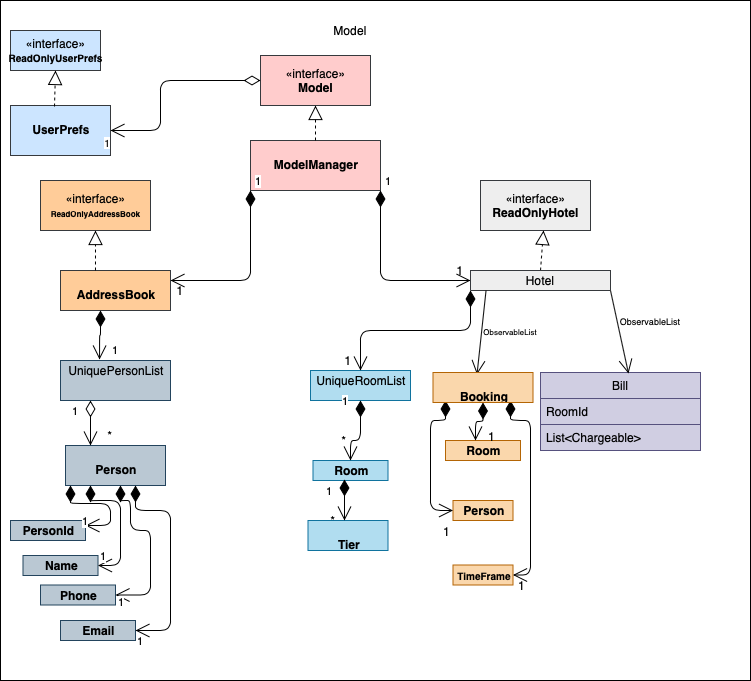

The diagram above was exported from draw.io. Its source (the exported page's mxGraphModel, read from the mxfile embedded in the PNG):
<mxGraphModel dx="946" dy="662" grid="1" gridSize="10" guides="1" tooltips="1" connect="1" arrows="1" fold="1" page="1" pageScale="1" pageWidth="827" pageHeight="1169" math="0" shadow="0">
  <root>
    <mxCell id="0" />
    <mxCell id="1" parent="0" />
    <mxCell id="_DZ1H0iozAP78MIIdojo-2" value="" style="rounded=0;whiteSpace=wrap;html=1;" parent="1" vertex="1">
      <mxGeometry x="70" y="10" width="750" height="680" as="geometry" />
    </mxCell>
    <mxCell id="_DZ1H0iozAP78MIIdojo-3" value="Model" style="text;html=1;strokeColor=none;fillColor=none;align=center;verticalAlign=middle;whiteSpace=wrap;rounded=0;" parent="1" vertex="1">
      <mxGeometry x="400" y="30" width="40" height="20" as="geometry" />
    </mxCell>
    <mxCell id="_DZ1H0iozAP78MIIdojo-4" value="«interface»&lt;br&gt;&lt;b&gt;Model&lt;/b&gt;" style="html=1;fillColor=#ffcccc;strokeColor=#36393d;" parent="1" vertex="1">
      <mxGeometry x="330" y="65" width="110" height="50" as="geometry" />
    </mxCell>
    <mxCell id="_DZ1H0iozAP78MIIdojo-5" value="&lt;p style=&quot;margin: 0px ; margin-top: 4px ; text-align: center&quot;&gt;&lt;br&gt;&lt;b&gt;ModelManager&lt;/b&gt;&lt;/p&gt;" style="verticalAlign=top;align=left;overflow=fill;fontSize=12;fontFamily=Helvetica;html=1;fillColor=#ffcccc;strokeColor=#36393d;" parent="1" vertex="1">
      <mxGeometry x="320" y="150" width="130" height="50" as="geometry" />
    </mxCell>
    <mxCell id="_DZ1H0iozAP78MIIdojo-6" value="" style="endArrow=block;dashed=1;endFill=0;endSize=12;html=1;entryX=0.5;entryY=1;entryDx=0;entryDy=0;exitX=0.5;exitY=0;exitDx=0;exitDy=0;" parent="1" target="_DZ1H0iozAP78MIIdojo-4" edge="1" source="_DZ1H0iozAP78MIIdojo-5">
      <mxGeometry width="160" relative="1" as="geometry">
        <mxPoint x="570" y="140" as="sourcePoint" />
        <mxPoint x="730" y="140" as="targetPoint" />
      </mxGeometry>
    </mxCell>
    <mxCell id="_DZ1H0iozAP78MIIdojo-7" value="&lt;p style=&quot;margin: 0px ; margin-top: 4px ; text-align: center&quot;&gt;&lt;br&gt;&lt;b&gt;AddressBook&lt;/b&gt;&lt;/p&gt;" style="verticalAlign=top;align=left;overflow=fill;fontSize=12;fontFamily=Helvetica;html=1;fillColor=#ffcc99;strokeColor=#36393d;" parent="1" vertex="1">
      <mxGeometry x="130" y="280" width="110" height="40" as="geometry" />
    </mxCell>
    <mxCell id="_DZ1H0iozAP78MIIdojo-19" value="«interface»&lt;br&gt;&lt;b&gt;&lt;font style=&quot;font-size: 8px&quot;&gt;ReadOnlyAddressBook&lt;/font&gt;&lt;/b&gt;" style="html=1;fillColor=#ffcc99;strokeColor=#36393d;" parent="1" vertex="1">
      <mxGeometry x="110" y="190" width="110" height="50" as="geometry" />
    </mxCell>
    <mxCell id="_DZ1H0iozAP78MIIdojo-20" value="«interface»&lt;br&gt;&lt;b&gt;ReadOnlyHotel&lt;/b&gt;" style="html=1;fillColor=#eeeeee;strokeColor=#36393d;" parent="1" vertex="1">
      <mxGeometry x="550" y="190" width="110" height="50" as="geometry" />
    </mxCell>
    <mxCell id="_DZ1H0iozAP78MIIdojo-23" value="&lt;p style=&quot;margin: 0px ; margin-top: 4px ; text-align: center&quot;&gt;&lt;br&gt;&lt;b&gt;UserPrefs&lt;/b&gt;&lt;/p&gt;" style="verticalAlign=top;align=left;overflow=fill;fontSize=12;fontFamily=Helvetica;html=1;fillColor=#cce5ff;strokeColor=#36393d;" parent="1" vertex="1">
      <mxGeometry x="80" y="115" width="100" height="50" as="geometry" />
    </mxCell>
    <mxCell id="_DZ1H0iozAP78MIIdojo-24" value="" style="endArrow=open;html=1;endSize=12;startArrow=diamondThin;startSize=14;startFill=0;edgeStyle=orthogonalEdgeStyle;entryX=1;entryY=0.5;entryDx=0;entryDy=0;exitX=0;exitY=0.5;exitDx=0;exitDy=0;" parent="1" target="_DZ1H0iozAP78MIIdojo-23" edge="1" source="_DZ1H0iozAP78MIIdojo-4">
      <mxGeometry relative="1" as="geometry">
        <mxPoint x="420" y="140" as="sourcePoint" />
        <mxPoint x="580" y="140" as="targetPoint" />
        <Array as="points">
          <mxPoint x="230" y="90" />
          <mxPoint x="230" y="140" />
        </Array>
      </mxGeometry>
    </mxCell>
    <mxCell id="_DZ1H0iozAP78MIIdojo-25" value="" style="resizable=0;html=1;align=left;verticalAlign=top;labelBackgroundColor=#ffffff;fontSize=10;" parent="_DZ1H0iozAP78MIIdojo-24" connectable="0" vertex="1">
      <mxGeometry x="-1" relative="1" as="geometry" />
    </mxCell>
    <mxCell id="_DZ1H0iozAP78MIIdojo-26" value="1" style="resizable=0;html=1;align=right;verticalAlign=top;labelBackgroundColor=#ffffff;fontSize=10;" parent="_DZ1H0iozAP78MIIdojo-24" connectable="0" vertex="1">
      <mxGeometry x="1" relative="1" as="geometry" />
    </mxCell>
    <mxCell id="_DZ1H0iozAP78MIIdojo-27" value="«interface»&lt;br&gt;&lt;b&gt;&lt;font style=&quot;font-size: 10px&quot;&gt;ReadOnlyUserPrefs&lt;/font&gt;&lt;/b&gt;" style="html=1;fillColor=#cce5ff;strokeColor=#36393d;" parent="1" vertex="1">
      <mxGeometry x="80" y="40" width="90" height="40" as="geometry" />
    </mxCell>
    <mxCell id="_DZ1H0iozAP78MIIdojo-28" value="" style="endArrow=block;dashed=1;endFill=0;endSize=12;html=1;exitX=0.44;exitY=0.02;exitDx=0;exitDy=0;exitPerimeter=0;entryX=0.5;entryY=1;entryDx=0;entryDy=0;" parent="1" target="_DZ1H0iozAP78MIIdojo-27" edge="1" source="_DZ1H0iozAP78MIIdojo-23">
      <mxGeometry width="160" relative="1" as="geometry">
        <mxPoint x="334" y="170" as="sourcePoint" />
        <mxPoint x="125" y="110" as="targetPoint" />
      </mxGeometry>
    </mxCell>
    <mxCell id="_DZ1H0iozAP78MIIdojo-29" value="&lt;p style=&quot;margin: 0px ; margin-top: 4px ; text-align: center&quot;&gt;UniquePersonList&lt;/p&gt;" style="verticalAlign=top;align=left;overflow=fill;fontSize=12;fontFamily=Helvetica;html=1;fillColor=#bac8d3;strokeColor=#23445d;" parent="1" vertex="1">
      <mxGeometry x="130" y="370" width="110" height="40" as="geometry" />
    </mxCell>
    <mxCell id="_DZ1H0iozAP78MIIdojo-32" value="&lt;p style=&quot;margin: 0px ; margin-top: 4px ; text-align: center&quot;&gt;UniqueRoomList&lt;/p&gt;" style="verticalAlign=top;align=left;overflow=fill;fontSize=12;fontFamily=Helvetica;html=1;fillColor=#b1ddf0;strokeColor=#10739e;" parent="1" vertex="1">
      <mxGeometry x="380" y="380" width="100" height="30" as="geometry" />
    </mxCell>
    <mxCell id="_DZ1H0iozAP78MIIdojo-39" value="&lt;p style=&quot;margin: 0px ; margin-top: 4px ; text-align: center&quot;&gt;&lt;br&gt;&lt;b&gt;Tier&lt;/b&gt;&lt;/p&gt;" style="verticalAlign=top;align=left;overflow=fill;fontSize=12;fontFamily=Helvetica;html=1;fillColor=#b1ddf0;strokeColor=#10739e;" parent="1" vertex="1">
      <mxGeometry x="377.5" y="530" width="80" height="30" as="geometry" />
    </mxCell>
    <mxCell id="_DZ1H0iozAP78MIIdojo-42" value="&lt;p style=&quot;margin: 0px ; margin-top: 4px ; text-align: center&quot;&gt;&lt;b&gt;Room&lt;/b&gt;&lt;/p&gt;" style="verticalAlign=top;align=left;overflow=fill;fontSize=12;fontFamily=Helvetica;html=1;fillColor=#b1ddf0;strokeColor=#10739e;" parent="1" vertex="1">
      <mxGeometry x="382.5" y="470" width="75" height="20" as="geometry" />
    </mxCell>
    <mxCell id="_DZ1H0iozAP78MIIdojo-45" value="&lt;p style=&quot;margin: 0px ; margin-top: 4px ; text-align: center&quot;&gt;&lt;br&gt;&lt;b&gt;Person&lt;/b&gt;&lt;/p&gt;" style="verticalAlign=top;align=left;overflow=fill;fontSize=12;fontFamily=Helvetica;html=1;fillColor=#bac8d3;strokeColor=#23445d;" parent="1" vertex="1">
      <mxGeometry x="135" y="455" width="100" height="40" as="geometry" />
    </mxCell>
    <mxCell id="g-4PEJBz20hRmWALyDt5-3" value="1" style="endArrow=open;html=1;endSize=12;startArrow=diamondThin;startSize=14;startFill=1;edgeStyle=orthogonalEdgeStyle;align=left;verticalAlign=bottom;exitX=0;exitY=1;exitDx=0;exitDy=0;entryX=1;entryY=0.25;entryDx=0;entryDy=0;" edge="1" parent="1" source="_DZ1H0iozAP78MIIdojo-5" target="_DZ1H0iozAP78MIIdojo-7">
      <mxGeometry x="-1" y="3" relative="1" as="geometry">
        <mxPoint x="330" y="270" as="sourcePoint" />
        <mxPoint x="490" y="270" as="targetPoint" />
        <Array as="points">
          <mxPoint x="320" y="290" />
        </Array>
      </mxGeometry>
    </mxCell>
    <mxCell id="g-4PEJBz20hRmWALyDt5-4" value="1" style="text;html=1;strokeColor=none;fillColor=none;align=center;verticalAlign=middle;whiteSpace=wrap;rounded=0;" vertex="1" parent="1">
      <mxGeometry x="230" y="290" width="40" height="20" as="geometry" />
    </mxCell>
    <mxCell id="g-4PEJBz20hRmWALyDt5-6" value="1" style="endArrow=open;html=1;endSize=12;startArrow=diamondThin;startSize=14;startFill=1;edgeStyle=orthogonalEdgeStyle;align=left;verticalAlign=bottom;exitX=1;exitY=1;exitDx=0;exitDy=0;entryX=0.75;entryY=1;entryDx=0;entryDy=0;" edge="1" parent="1" source="_DZ1H0iozAP78MIIdojo-5" target="g-4PEJBz20hRmWALyDt5-7">
      <mxGeometry x="-1" y="3" relative="1" as="geometry">
        <mxPoint x="420" y="200" as="sourcePoint" />
        <mxPoint x="544.5" y="290" as="targetPoint" />
        <Array as="points">
          <mxPoint x="450" y="290" />
        </Array>
      </mxGeometry>
    </mxCell>
    <mxCell id="g-4PEJBz20hRmWALyDt5-7" value="1" style="text;html=1;strokeColor=none;fillColor=none;align=center;verticalAlign=middle;whiteSpace=wrap;rounded=0;" vertex="1" parent="1">
      <mxGeometry x="510" y="270" width="40" height="20" as="geometry" />
    </mxCell>
    <mxCell id="g-4PEJBz20hRmWALyDt5-8" value="" style="endArrow=block;dashed=1;endFill=0;endSize=12;html=1;exitX=0.318;exitY=0;exitDx=0;exitDy=0;exitPerimeter=0;" edge="1" parent="1" source="_DZ1H0iozAP78MIIdojo-7" target="_DZ1H0iozAP78MIIdojo-19">
      <mxGeometry width="160" relative="1" as="geometry">
        <mxPoint x="180" y="260" as="sourcePoint" />
        <mxPoint x="340" y="260" as="targetPoint" />
      </mxGeometry>
    </mxCell>
    <mxCell id="g-4PEJBz20hRmWALyDt5-10" value="" style="endArrow=block;dashed=1;endFill=0;endSize=12;html=1;exitX=0.5;exitY=0;exitDx=0;exitDy=0;" edge="1" parent="1" source="g-4PEJBz20hRmWALyDt5-18">
      <mxGeometry width="160" relative="1" as="geometry">
        <mxPoint x="613" y="282" as="sourcePoint" />
        <mxPoint x="613" y="240" as="targetPoint" />
      </mxGeometry>
    </mxCell>
    <mxCell id="g-4PEJBz20hRmWALyDt5-25" value="1" style="endArrow=open;html=1;endSize=12;startArrow=diamondThin;startSize=14;startFill=1;edgeStyle=orthogonalEdgeStyle;align=left;verticalAlign=bottom;entryX=0.355;entryY=-0.025;entryDx=0;entryDy=0;entryPerimeter=0;" edge="1" parent="1" target="_DZ1H0iozAP78MIIdojo-29">
      <mxGeometry x="0.9991" y="11" relative="1" as="geometry">
        <mxPoint x="170" y="320" as="sourcePoint" />
        <mxPoint x="330" y="320" as="targetPoint" />
        <mxPoint as="offset" />
      </mxGeometry>
    </mxCell>
    <mxCell id="g-4PEJBz20hRmWALyDt5-27" value="1" style="endArrow=open;html=1;endSize=12;startArrow=diamondThin;startSize=14;startFill=0;edgeStyle=orthogonalEdgeStyle;align=left;verticalAlign=bottom;entryX=0.25;entryY=0;entryDx=0;entryDy=0;" edge="1" parent="1" target="_DZ1H0iozAP78MIIdojo-45">
      <mxGeometry x="-0.1111" y="-20" relative="1" as="geometry">
        <mxPoint x="160" y="410" as="sourcePoint" />
        <mxPoint x="320" y="410" as="targetPoint" />
        <mxPoint as="offset" />
      </mxGeometry>
    </mxCell>
    <mxCell id="g-4PEJBz20hRmWALyDt5-28" value="*" style="text;html=1;strokeColor=none;fillColor=none;align=center;verticalAlign=middle;whiteSpace=wrap;rounded=0;" vertex="1" parent="1">
      <mxGeometry x="160" y="435" width="40" height="20" as="geometry" />
    </mxCell>
    <mxCell id="g-4PEJBz20hRmWALyDt5-30" value="1" style="endArrow=open;html=1;endSize=12;startArrow=diamondThin;startSize=14;startFill=1;edgeStyle=orthogonalEdgeStyle;align=left;verticalAlign=bottom;entryX=0.5;entryY=0;entryDx=0;entryDy=0;exitX=0.5;exitY=1;exitDx=0;exitDy=0;" edge="1" parent="1" source="_DZ1H0iozAP78MIIdojo-32" target="_DZ1H0iozAP78MIIdojo-42">
      <mxGeometry x="0.4286" y="-32" relative="1" as="geometry">
        <mxPoint x="400" y="410" as="sourcePoint" />
        <mxPoint x="560" y="410" as="targetPoint" />
        <Array as="points">
          <mxPoint x="430" y="450" />
          <mxPoint x="420" y="450" />
        </Array>
        <mxPoint x="22" y="-30" as="offset" />
      </mxGeometry>
    </mxCell>
    <mxCell id="g-4PEJBz20hRmWALyDt5-31" value="*" style="text;html=1;strokeColor=none;fillColor=none;align=center;verticalAlign=middle;whiteSpace=wrap;rounded=0;" vertex="1" parent="1">
      <mxGeometry x="394" y="440" width="40" height="20" as="geometry" />
    </mxCell>
    <mxCell id="g-4PEJBz20hRmWALyDt5-32" value="1" style="endArrow=open;html=1;endSize=12;startArrow=diamondThin;startSize=14;startFill=1;edgeStyle=orthogonalEdgeStyle;align=left;verticalAlign=bottom;exitX=0.42;exitY=0.95;exitDx=0;exitDy=0;exitPerimeter=0;" edge="1" parent="1" source="_DZ1H0iozAP78MIIdojo-42">
      <mxGeometry x="0.0005" y="-20" relative="1" as="geometry">
        <mxPoint x="390" y="490" as="sourcePoint" />
        <mxPoint x="414" y="530" as="targetPoint" />
        <mxPoint as="offset" />
      </mxGeometry>
    </mxCell>
    <mxCell id="g-4PEJBz20hRmWALyDt5-33" value="*" style="text;html=1;strokeColor=none;fillColor=none;align=center;verticalAlign=middle;whiteSpace=wrap;rounded=0;" vertex="1" parent="1">
      <mxGeometry x="382.5" y="520" width="40" height="20" as="geometry" />
    </mxCell>
    <mxCell id="g-4PEJBz20hRmWALyDt5-35" value="1" style="text;html=1;strokeColor=none;fillColor=none;align=center;verticalAlign=middle;whiteSpace=wrap;rounded=0;" vertex="1" parent="1">
      <mxGeometry x="397.5" y="360" width="40" height="20" as="geometry" />
    </mxCell>
    <mxCell id="g-4PEJBz20hRmWALyDt5-43" value="&lt;p style=&quot;margin: 0px ; margin-top: 4px ; text-align: center&quot;&gt;&lt;b&gt;Person&lt;/b&gt;&lt;/p&gt;" style="verticalAlign=top;align=left;overflow=fill;fontSize=12;fontFamily=Helvetica;html=1;fillColor=#fad7ac;strokeColor=#b46504;" vertex="1" parent="1">
      <mxGeometry x="522.5" y="510" width="60" height="20" as="geometry" />
    </mxCell>
    <mxCell id="g-4PEJBz20hRmWALyDt5-44" value="&lt;p style=&quot;margin: 0px ; margin-top: 4px ; text-align: center&quot;&gt;&lt;b&gt;Room&lt;/b&gt;&lt;/p&gt;" style="verticalAlign=top;align=left;overflow=fill;fontSize=12;fontFamily=Helvetica;html=1;fillColor=#fad7ac;strokeColor=#b46504;" vertex="1" parent="1">
      <mxGeometry x="515" y="450" width="75" height="20" as="geometry" />
    </mxCell>
    <mxCell id="g-4PEJBz20hRmWALyDt5-47" value="&lt;p style=&quot;margin: 0px ; margin-top: 4px ; text-align: center&quot;&gt;&lt;b&gt;&lt;font style=&quot;font-size: 10px&quot;&gt;TimeFrame&lt;/font&gt;&lt;/b&gt;&lt;/p&gt;" style="verticalAlign=top;align=left;overflow=fill;fontSize=12;fontFamily=Helvetica;html=1;fillColor=#fad7ac;strokeColor=#b46504;" vertex="1" parent="1">
      <mxGeometry x="522.5" y="574.5" width="60" height="20" as="geometry" />
    </mxCell>
    <mxCell id="g-4PEJBz20hRmWALyDt5-51" value="1" style="endArrow=open;html=1;endSize=12;startArrow=diamondThin;startSize=14;startFill=1;edgeStyle=orthogonalEdgeStyle;align=left;verticalAlign=bottom;entryX=0.4;entryY=0;entryDx=0;entryDy=0;entryPerimeter=0;" edge="1" parent="1" source="_DZ1H0iozAP78MIIdojo-31" target="g-4PEJBz20hRmWALyDt5-44">
      <mxGeometry x="-1" y="3" relative="1" as="geometry">
        <mxPoint x="544.5" y="410" as="sourcePoint" />
        <mxPoint x="704.5" y="410" as="targetPoint" />
      </mxGeometry>
    </mxCell>
    <mxCell id="g-4PEJBz20hRmWALyDt5-72" value="1" style="text;html=1;align=center;verticalAlign=middle;resizable=0;points=[];" vertex="1" connectable="0" parent="g-4PEJBz20hRmWALyDt5-51">
      <mxGeometry x="0.5604" y="2" relative="1" as="geometry">
        <mxPoint x="13" y="5.5" as="offset" />
      </mxGeometry>
    </mxCell>
    <mxCell id="g-4PEJBz20hRmWALyDt5-54" value="" style="endArrow=open;html=1;endSize=12;startArrow=diamondThin;startSize=14;startFill=1;edgeStyle=orthogonalEdgeStyle;align=left;verticalAlign=bottom;entryX=0;entryY=0.5;entryDx=0;entryDy=0;" edge="1" parent="1" target="g-4PEJBz20hRmWALyDt5-43">
      <mxGeometry x="-1" y="3" relative="1" as="geometry">
        <mxPoint x="515" y="410" as="sourcePoint" />
        <mxPoint x="675" y="410" as="targetPoint" />
        <Array as="points">
          <mxPoint x="515" y="430" />
          <mxPoint x="500" y="430" />
          <mxPoint x="500" y="520" />
        </Array>
      </mxGeometry>
    </mxCell>
    <mxCell id="g-4PEJBz20hRmWALyDt5-69" value="1" style="text;html=1;align=center;verticalAlign=middle;resizable=0;points=[];" vertex="1" connectable="0" parent="g-4PEJBz20hRmWALyDt5-54">
      <mxGeometry x="0.8441" y="1" relative="1" as="geometry">
        <mxPoint x="4" y="21" as="offset" />
      </mxGeometry>
    </mxCell>
    <mxCell id="g-4PEJBz20hRmWALyDt5-55" value="" style="endArrow=open;html=1;endSize=12;startArrow=diamondThin;startSize=14;startFill=1;edgeStyle=orthogonalEdgeStyle;align=left;verticalAlign=bottom;entryX=1;entryY=0.5;entryDx=0;entryDy=0;" edge="1" parent="1" target="g-4PEJBz20hRmWALyDt5-47">
      <mxGeometry x="-1" y="3" relative="1" as="geometry">
        <mxPoint x="580" y="410" as="sourcePoint" />
        <mxPoint x="740" y="410" as="targetPoint" />
        <Array as="points">
          <mxPoint x="580" y="430" />
          <mxPoint x="600" y="430" />
          <mxPoint x="600" y="585" />
        </Array>
      </mxGeometry>
    </mxCell>
    <mxCell id="g-4PEJBz20hRmWALyDt5-70" value="1" style="text;html=1;align=center;verticalAlign=middle;resizable=0;points=[];" vertex="1" connectable="0" parent="g-4PEJBz20hRmWALyDt5-55">
      <mxGeometry x="0.566" y="2" relative="1" as="geometry">
        <mxPoint x="-12" y="38.5" as="offset" />
      </mxGeometry>
    </mxCell>
    <mxCell id="g-4PEJBz20hRmWALyDt5-60" value="Bill" style="swimlane;fontStyle=0;childLayout=stackLayout;horizontal=1;startSize=26;fillColor=#d0cee2;horizontalStack=0;resizeParent=1;resizeParentMax=0;resizeLast=0;collapsible=1;marginBottom=0;strokeColor=#56517e;" vertex="1" parent="1">
      <mxGeometry x="610" y="382" width="160" height="78" as="geometry" />
    </mxCell>
    <mxCell id="g-4PEJBz20hRmWALyDt5-61" value="RoomId" style="text;strokeColor=#56517e;fillColor=#d0cee2;align=left;verticalAlign=top;spacingLeft=4;spacingRight=4;overflow=hidden;rotatable=0;points=[[0,0.5],[1,0.5]];portConstraint=eastwest;" vertex="1" parent="g-4PEJBz20hRmWALyDt5-60">
      <mxGeometry y="26" width="160" height="26" as="geometry" />
    </mxCell>
    <mxCell id="g-4PEJBz20hRmWALyDt5-62" value="List&lt;Chargeable&gt;" style="text;strokeColor=#56517e;fillColor=#d0cee2;align=left;verticalAlign=top;spacingLeft=4;spacingRight=4;overflow=hidden;rotatable=0;points=[[0,0.5],[1,0.5]];portConstraint=eastwest;" vertex="1" parent="g-4PEJBz20hRmWALyDt5-60">
      <mxGeometry y="52" width="160" height="26" as="geometry" />
    </mxCell>
    <mxCell id="g-4PEJBz20hRmWALyDt5-18" value="Hotel" style="swimlane;fontStyle=0;childLayout=stackLayout;horizontal=1;startSize=26;fillColor=#eeeeee;horizontalStack=0;resizeParent=1;resizeParentMax=0;resizeLast=0;collapsible=1;marginBottom=0;strokeColor=#36393d;" vertex="1" parent="1">
      <mxGeometry x="540" y="280" width="140" height="20" as="geometry" />
    </mxCell>
    <mxCell id="g-4PEJBz20hRmWALyDt5-36" value="" style="endArrow=open;endFill=1;endSize=12;html=1;entryX=0.44;entryY=0.067;entryDx=0;entryDy=0;entryPerimeter=0;exitX=0.111;exitY=1;exitDx=0;exitDy=0;exitPerimeter=0;" edge="1" parent="1" source="g-4PEJBz20hRmWALyDt5-18" target="_DZ1H0iozAP78MIIdojo-31">
      <mxGeometry width="160" relative="1" as="geometry">
        <mxPoint x="555.5" y="330" as="sourcePoint" />
        <mxPoint x="700" y="357" as="targetPoint" />
      </mxGeometry>
    </mxCell>
    <mxCell id="g-4PEJBz20hRmWALyDt5-37" value="" style="endArrow=open;endFill=1;endSize=12;html=1;entryX=0.55;entryY=0.013;entryDx=0;entryDy=0;entryPerimeter=0;exitX=1;exitY=1;exitDx=0;exitDy=0;" edge="1" parent="1" source="g-4PEJBz20hRmWALyDt5-18" target="g-4PEJBz20hRmWALyDt5-60">
      <mxGeometry width="160" relative="1" as="geometry">
        <mxPoint x="635.5" y="330" as="sourcePoint" />
        <mxPoint x="638.4949999999999" y="378" as="targetPoint" />
      </mxGeometry>
    </mxCell>
    <mxCell id="g-4PEJBz20hRmWALyDt5-34" value="" style="endArrow=open;html=1;endSize=12;startArrow=diamondThin;startSize=14;startFill=1;edgeStyle=orthogonalEdgeStyle;align=left;verticalAlign=bottom;exitX=0;exitY=1;exitDx=0;exitDy=0;" edge="1" parent="1" source="g-4PEJBz20hRmWALyDt5-18" target="_DZ1H0iozAP78MIIdojo-32">
      <mxGeometry x="-1" y="3" relative="1" as="geometry">
        <mxPoint x="540" y="330" as="sourcePoint" />
        <mxPoint x="700" y="330" as="targetPoint" />
      </mxGeometry>
    </mxCell>
    <mxCell id="g-4PEJBz20hRmWALyDt5-67" value="&lt;font style=&quot;font-size: 8px&quot;&gt;ObservableList&lt;/font&gt;" style="text;html=1;strokeColor=none;fillColor=none;align=center;verticalAlign=middle;whiteSpace=wrap;rounded=0;" vertex="1" parent="1">
      <mxGeometry x="560" y="330" width="40" height="20" as="geometry" />
    </mxCell>
    <mxCell id="g-4PEJBz20hRmWALyDt5-68" value="&lt;font style=&quot;font-size: 9px&quot;&gt;ObservableList&lt;/font&gt;" style="text;html=1;strokeColor=none;fillColor=none;align=center;verticalAlign=middle;whiteSpace=wrap;rounded=0;" vertex="1" parent="1">
      <mxGeometry x="700" y="320" width="40" height="20" as="geometry" />
    </mxCell>
    <mxCell id="_DZ1H0iozAP78MIIdojo-31" value="&lt;p style=&quot;margin: 0px ; margin-top: 4px ; text-align: center&quot;&gt;&lt;br&gt;&lt;b&gt;Booking&lt;/b&gt;&lt;/p&gt;" style="verticalAlign=top;align=left;overflow=fill;fontSize=12;fontFamily=Helvetica;html=1;fillColor=#fad7ac;strokeColor=#b46504;" parent="1" vertex="1">
      <mxGeometry x="502.5" y="382" width="100" height="30" as="geometry" />
    </mxCell>
    <mxCell id="g-4PEJBz20hRmWALyDt5-73" value="&lt;p style=&quot;margin: 0px ; margin-top: 4px ; text-align: center&quot;&gt;&lt;b&gt;PersonId&lt;/b&gt;&lt;/p&gt;" style="verticalAlign=top;align=left;overflow=fill;fontSize=12;fontFamily=Helvetica;html=1;fillColor=#bac8d3;strokeColor=#23445d;" vertex="1" parent="1">
      <mxGeometry x="80" y="530" width="75" height="20" as="geometry" />
    </mxCell>
    <mxCell id="g-4PEJBz20hRmWALyDt5-74" value="&lt;p style=&quot;margin: 0px ; margin-top: 4px ; text-align: center&quot;&gt;&lt;b&gt;Name&lt;/b&gt;&lt;/p&gt;" style="verticalAlign=top;align=left;overflow=fill;fontSize=12;fontFamily=Helvetica;html=1;fillColor=#bac8d3;strokeColor=#23445d;" vertex="1" parent="1">
      <mxGeometry x="92.5" y="565" width="75" height="20" as="geometry" />
    </mxCell>
    <mxCell id="g-4PEJBz20hRmWALyDt5-77" value="&lt;p style=&quot;margin: 0px ; margin-top: 4px ; text-align: center&quot;&gt;&lt;b&gt;Phone&lt;/b&gt;&lt;/p&gt;" style="verticalAlign=top;align=left;overflow=fill;fontSize=12;fontFamily=Helvetica;html=1;fillColor=#bac8d3;strokeColor=#23445d;" vertex="1" parent="1">
      <mxGeometry x="110" y="594.5" width="75" height="20" as="geometry" />
    </mxCell>
    <mxCell id="g-4PEJBz20hRmWALyDt5-78" value="&lt;p style=&quot;margin: 0px ; margin-top: 4px ; text-align: center&quot;&gt;&lt;b&gt;Email&lt;/b&gt;&lt;/p&gt;" style="verticalAlign=top;align=left;overflow=fill;fontSize=12;fontFamily=Helvetica;html=1;fillColor=#bac8d3;strokeColor=#23445d;" vertex="1" parent="1">
      <mxGeometry x="130" y="630" width="75" height="20" as="geometry" />
    </mxCell>
    <mxCell id="g-4PEJBz20hRmWALyDt5-79" value="1" style="endArrow=open;html=1;endSize=12;startArrow=diamondThin;startSize=14;startFill=1;edgeStyle=orthogonalEdgeStyle;align=left;verticalAlign=bottom;entryX=1;entryY=0.25;entryDx=0;entryDy=0;" edge="1" parent="1" target="g-4PEJBz20hRmWALyDt5-73">
      <mxGeometry x="1" y="7" relative="1" as="geometry">
        <mxPoint x="140" y="495" as="sourcePoint" />
        <mxPoint x="300" y="495" as="targetPoint" />
        <Array as="points">
          <mxPoint x="140" y="513" />
          <mxPoint x="180" y="513" />
          <mxPoint x="180" y="535" />
        </Array>
        <mxPoint x="-5" y="-2" as="offset" />
      </mxGeometry>
    </mxCell>
    <mxCell id="g-4PEJBz20hRmWALyDt5-80" value="1" style="endArrow=open;html=1;endSize=12;startArrow=diamondThin;startSize=14;startFill=1;edgeStyle=orthogonalEdgeStyle;align=left;verticalAlign=bottom;entryX=1;entryY=0.5;entryDx=0;entryDy=0;" edge="1" parent="1" target="g-4PEJBz20hRmWALyDt5-74">
      <mxGeometry x="1" relative="1" as="geometry">
        <mxPoint x="160" y="495" as="sourcePoint" />
        <mxPoint x="320" y="495" as="targetPoint" />
        <Array as="points">
          <mxPoint x="160" y="510" />
          <mxPoint x="190" y="510" />
          <mxPoint x="190" y="575" />
        </Array>
        <mxPoint x="1" as="offset" />
      </mxGeometry>
    </mxCell>
    <mxCell id="g-4PEJBz20hRmWALyDt5-81" value="1" style="endArrow=open;html=1;endSize=12;startArrow=diamondThin;startSize=14;startFill=1;edgeStyle=orthogonalEdgeStyle;align=left;verticalAlign=bottom;entryX=1;entryY=0.5;entryDx=0;entryDy=0;" edge="1" parent="1" target="g-4PEJBz20hRmWALyDt5-77">
      <mxGeometry x="1" y="16" relative="1" as="geometry">
        <mxPoint x="190" y="495" as="sourcePoint" />
        <mxPoint x="350" y="495" as="targetPoint" />
        <Array as="points">
          <mxPoint x="190" y="510" />
          <mxPoint x="200" y="510" />
          <mxPoint x="200" y="540" />
          <mxPoint x="220" y="540" />
          <mxPoint x="220" y="605" />
        </Array>
        <mxPoint x="1" as="offset" />
      </mxGeometry>
    </mxCell>
    <mxCell id="g-4PEJBz20hRmWALyDt5-82" value="1" style="endArrow=open;html=1;endSize=12;startArrow=diamondThin;startSize=14;startFill=1;edgeStyle=orthogonalEdgeStyle;align=left;verticalAlign=bottom;entryX=1;entryY=0.5;entryDx=0;entryDy=0;" edge="1" parent="1" target="g-4PEJBz20hRmWALyDt5-78">
      <mxGeometry x="1" y="20" relative="1" as="geometry">
        <mxPoint x="205" y="495" as="sourcePoint" />
        <mxPoint x="365" y="495" as="targetPoint" />
        <Array as="points">
          <mxPoint x="205" y="520" />
          <mxPoint x="240" y="520" />
          <mxPoint x="240" y="640" />
        </Array>
        <mxPoint as="offset" />
      </mxGeometry>
    </mxCell>
  </root>
</mxGraphModel>